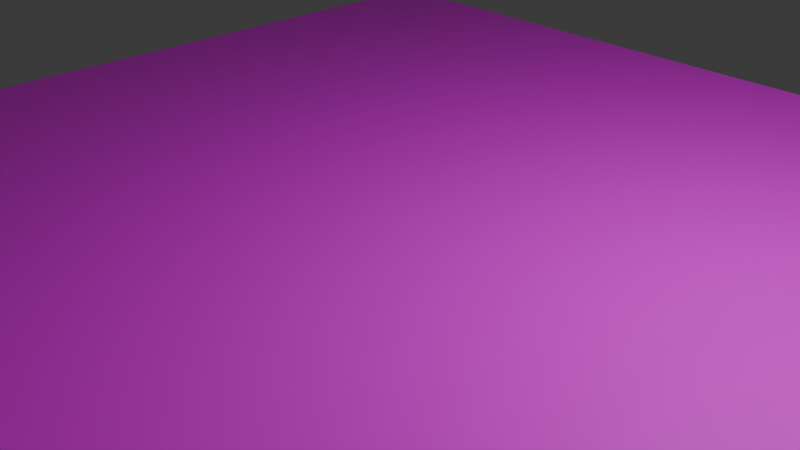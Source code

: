 # Source: texas.blend  (saved by Blender 4.4.30; exported with 4.5.12 LTS)
import bpy
from mathutils import Matrix  # noqa: F401  (used for matrix-valued properties, if any)

bpy.ops.wm.read_factory_settings(use_empty=True)
scene = bpy.context.scene
scene.name = 'Scene'

# ---- collections
col_collection = bpy.data.collections.new('Collection'); scene.collection.children.link(col_collection)

# ---- images (referenced by path relative to the original .blend; pixels are not part of the script)
import os
ASSET_DIR = os.environ.get("B2B_ASSET_DIR", "")  # directory of the original .blend (textures are referenced by path, not embedded)
HERE = os.path.dirname(os.path.abspath(__file__))  # packed textures are extracted next to this script under _unpacked/

def load_image(name, relpath, width, height, colorspace="sRGB"):
    """Load a texture the original file referenced (path relative to the .blend, or extracted next to this script)."""
    p = next((c for c in (os.path.join(HERE, relpath), os.path.join(ASSET_DIR, relpath)) if relpath and os.path.exists(c)), "")
    if p:
        img = bpy.data.images.load(p, check_existing=True)
        img.name = name
    else:  # same state as the original file: an image datablock whose file is absent (Cycles renders it pink)
        img = bpy.data.images.new(name, width, height)
        img.source = "FILE"
        img.filepath = "//" + (relpath or name)
    img.colorspace_settings.name = colorspace
    return img
img_texas_jpg = load_image('texas.jpg', 'texas.jpg', 1024, 1024, 'sRGB')

# ---- materials (node trees are filled in below, after node groups)
mat_material = bpy.data.materials.new('Material')
mat_material.alpha_threshold = 0.0
mat_material.roughness = 0.5
mat_material.line_color = (0.0, 0.0, 0.0, 1.0)
mat_texasmaterial = bpy.data.materials.new('TexasMaterial')

# ---- material node trees
mat_material.use_nodes = True; mat_material.node_tree.nodes.clear()
_N = mat_material.node_tree.nodes; _L = mat_material.node_tree.links
n0 = _N.new('ShaderNodeOutputMaterial'); n0.name = 'Material Output'; n0.location = (300, 300)
n1 = _N.new('ShaderNodeBsdfPrincipled'); n1.name = 'Principled BSDF'; n1.location = (10, 300)
n1.inputs[3].default_value = 1.45
_L.new(n1.outputs[0], n0.inputs[0])
n0.is_active_output = True
mat_texasmaterial.use_nodes = True; mat_texasmaterial.node_tree.nodes.clear()
_N = mat_texasmaterial.node_tree.nodes; _L = mat_texasmaterial.node_tree.links
n0 = _N.new('ShaderNodeBsdfPrincipled'); n0.name = 'Principled BSDF'; n0.location = (10, 300)
n1 = _N.new('ShaderNodeOutputMaterial'); n1.name = 'Material Output'; n1.location = (300, 300)
n2 = _N.new('ShaderNodeTexImage'); n2.name = 'Image Texture'; n2.location = (-280, 271)
n2.image = img_texas_jpg
_L.new(n0.outputs[0], n1.inputs[0])
_L.new(n2.outputs[0], n0.inputs[0])
n1.is_active_output = True

# ---- world
world_world = bpy.data.worlds.new('World'); scene.world = world_world
world_world.use_nodes = True; world_world.node_tree.nodes.clear()
_N = world_world.node_tree.nodes; _L = world_world.node_tree.links
n0 = _N.new('ShaderNodeOutputWorld'); n0.name = 'World Output'; n0.location = (300, 300)
n1 = _N.new('ShaderNodeBackground'); n1.name = 'Background'; n1.location = (10, 300)
n1.inputs[0].default_value = (0.05088, 0.05088, 0.05088, 1.0)
_L.new(n1.outputs[0], n0.inputs[0])
n0.is_active_output = True
world_world.color = (0.05088, 0.05088, 0.05088)
world_world.sun_shadow_jitter_overblur = 0.0

# ---- cameras
cam_camera = bpy.data.cameras.new('Camera')
cam_camera.clip_end = 100.0
cam_camera.ortho_scale = 7.314

# ---- lights
light_light = bpy.data.lights.new('Light', 'POINT')
light_light.energy = 1000.0
light_light.shadow_soft_size = 0.1

# ---- meshes
me_cube = bpy.data.meshes.new('Cube')
me_cube.from_pydata([(1.0, 1.0, 1.0), (1.0, 1.0, -1.0), (1.0, -1.0, 1.0), (1.0, -1.0, -1.0), (-1.0, 1.0, 1.0), (-1.0, 1.0, -1.0), (-1.0, -1.0, 1.0), (-1.0, -1.0, -1.0)], [], [(0, 4, 6, 2), (3, 2, 6, 7), (7, 6, 4, 5), (5, 1, 3, 7), (1, 0, 2, 3), (5, 4, 0, 1)])
me_cube.polygons.foreach_set('material_index', [1, 0, 0, 0, 0, 0])
_uv = me_cube.uv_layers.new(name='UVMap')
_uv.uv.foreach_set('vector', [-0.000629, 0.0007167, 1.002, -0.0002989, 0.9996, 0.9994, -0.002613, 0.9984, 0.375, 0.75, 0.625, 0.75, 0.625, 1.0, 0.375, 1.0, 0.375, 0.0, 0.625, 0.0, 0.625, 0.25, 0.375, 0.25, 0.125, 0.5, 0.375, 0.5, 0.375, 0.75, 0.125, 0.75, 0.375, 0.5, 0.625, 0.5, 0.625, 0.75, 0.375, 0.75, 0.375, 0.25, 0.625, 0.25, 0.625, 0.5, 0.375, 0.5])
me_cube.materials.append(mat_material)
me_cube.materials.append(mat_texasmaterial)
me_cube.use_mirror_vertex_groups = False
me_cube.update()

# ---- objects
ob_cube = bpy.data.objects.new('Cube', me_cube)
ob_light = bpy.data.objects.new('Light', light_light)
ob_camera = bpy.data.objects.new('Camera', cam_camera)

# ---- transforms, parenting, visibility, modifiers, constraints
ob_cube.location = (0.0, 0.0, 0.0)
ob_cube.scale = (6.35, 6.2, 0.05)
ob_cube.lock_rotations_4d = False
ob_cube.empty_display_type = 'ARROWS'
ob_cube.lineart.crease_threshold = 0.0
ob_light.location = (4.076, 1.005, 5.904)
ob_light.rotation_euler = (0.6503, 0.05522, 1.866)
ob_light.lock_rotations_4d = False
ob_light.empty_display_type = 'ARROWS'
ob_light.color = (0.0, 0.0, 0.0, 0.0)
ob_light.lineart.crease_threshold = 0.0
ob_camera.location = (7.359, -6.926, 4.958)
ob_camera.rotation_euler = (1.109, 0.0, 0.8149)
ob_camera.lock_rotations_4d = False
ob_camera.empty_display_type = 'ARROWS'
ob_camera.color = (0.0, 0.0, 0.0, 0.0)
ob_camera.display_type = 'WIRE'
ob_camera.lineart.crease_threshold = 0.0

# ---- collection membership
col_collection.objects.link(ob_cube)
col_collection.objects.link(ob_light)
col_collection.objects.link(ob_camera)

# ---- scene / render settings (as saved in the file)
scene.camera = ob_camera
scene.frame_start = 1; scene.frame_end = 250; scene.frame_set(1)
scene.render.engine = 'BLENDER_EEVEE_NEXT'
bpy.context.view_layer.update()
